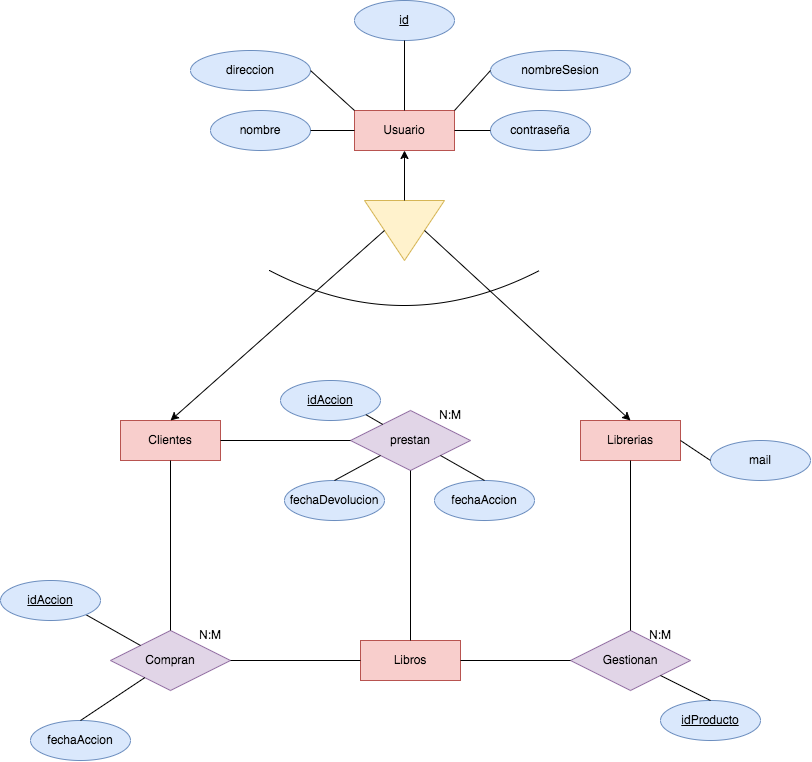

The diagram above was exported from draw.io. Its source (the exported page's mxGraphModel, read from the mxfile embedded in the PNG):
<mxGraphModel dx="903" dy="1033" grid="1" gridSize="10" guides="1" tooltips="1" connect="1" arrows="1" fold="1" page="1" pageScale="1" pageWidth="827" pageHeight="1169" math="0" shadow="0">
  <root>
    <mxCell id="0" />
    <mxCell id="1" parent="0" />
    <mxCell id="YaMjKBga6wukf5GIkncE-5" value="Librerias" style="whiteSpace=wrap;html=1;align=center;fillColor=#f8cecc;strokeColor=#b85450;" vertex="1" parent="1">
      <mxGeometry x="660" y="500" width="100" height="40" as="geometry" />
    </mxCell>
    <mxCell id="YaMjKBga6wukf5GIkncE-6" value="Libros" style="whiteSpace=wrap;html=1;align=center;fillColor=#f8cecc;strokeColor=#b85450;" vertex="1" parent="1">
      <mxGeometry x="440" y="720" width="100" height="40" as="geometry" />
    </mxCell>
    <mxCell id="YaMjKBga6wukf5GIkncE-7" value="Clientes" style="whiteSpace=wrap;html=1;align=center;fillColor=#f8cecc;strokeColor=#b85450;" vertex="1" parent="1">
      <mxGeometry x="200" y="500" width="100" height="40" as="geometry" />
    </mxCell>
    <mxCell id="YaMjKBga6wukf5GIkncE-8" value="Usuario" style="whiteSpace=wrap;html=1;align=center;fillColor=#f8cecc;strokeColor=#b85450;" vertex="1" parent="1">
      <mxGeometry x="434" y="190" width="100" height="40" as="geometry" />
    </mxCell>
    <mxCell id="YaMjKBga6wukf5GIkncE-9" value="" style="triangle;whiteSpace=wrap;html=1;rotation=90;fillColor=#fff2cc;strokeColor=#d6b656;" vertex="1" parent="1">
      <mxGeometry x="454" y="270" width="60" height="80" as="geometry" />
    </mxCell>
    <mxCell id="YaMjKBga6wukf5GIkncE-11" value="" style="endArrow=classic;html=1;rounded=0;entryX=0.5;entryY=1;entryDx=0;entryDy=0;exitX=0;exitY=0.5;exitDx=0;exitDy=0;" edge="1" parent="1" source="YaMjKBga6wukf5GIkncE-9" target="YaMjKBga6wukf5GIkncE-8">
      <mxGeometry width="50" height="50" relative="1" as="geometry">
        <mxPoint x="470" y="590" as="sourcePoint" />
        <mxPoint x="520" y="540" as="targetPoint" />
      </mxGeometry>
    </mxCell>
    <mxCell id="YaMjKBga6wukf5GIkncE-12" value="" style="endArrow=classic;html=1;rounded=0;entryX=0.5;entryY=0;entryDx=0;entryDy=0;exitX=0.5;exitY=1;exitDx=0;exitDy=0;" edge="1" parent="1" source="YaMjKBga6wukf5GIkncE-9" target="YaMjKBga6wukf5GIkncE-7">
      <mxGeometry width="50" height="50" relative="1" as="geometry">
        <mxPoint x="470" y="660" as="sourcePoint" />
        <mxPoint x="520" y="610" as="targetPoint" />
      </mxGeometry>
    </mxCell>
    <mxCell id="YaMjKBga6wukf5GIkncE-13" value="" style="endArrow=classic;html=1;rounded=0;entryX=0.5;entryY=0;entryDx=0;entryDy=0;exitX=0.5;exitY=0;exitDx=0;exitDy=0;" edge="1" parent="1" source="YaMjKBga6wukf5GIkncE-9" target="YaMjKBga6wukf5GIkncE-5">
      <mxGeometry width="50" height="50" relative="1" as="geometry">
        <mxPoint x="470" y="660" as="sourcePoint" />
        <mxPoint x="520" y="610" as="targetPoint" />
      </mxGeometry>
    </mxCell>
    <mxCell id="YaMjKBga6wukf5GIkncE-15" value="Gestionan" style="shape=rhombus;perimeter=rhombusPerimeter;whiteSpace=wrap;html=1;align=center;fillColor=#e1d5e7;strokeColor=#9673a6;" vertex="1" parent="1">
      <mxGeometry x="650" y="710" width="120" height="60" as="geometry" />
    </mxCell>
    <mxCell id="YaMjKBga6wukf5GIkncE-16" value="" style="endArrow=none;html=1;rounded=0;exitX=0.5;exitY=1;exitDx=0;exitDy=0;entryX=0.5;entryY=0;entryDx=0;entryDy=0;" edge="1" parent="1" source="YaMjKBga6wukf5GIkncE-5" target="YaMjKBga6wukf5GIkncE-15">
      <mxGeometry relative="1" as="geometry">
        <mxPoint x="420" y="630" as="sourcePoint" />
        <mxPoint x="580" y="630" as="targetPoint" />
      </mxGeometry>
    </mxCell>
    <mxCell id="YaMjKBga6wukf5GIkncE-17" value="" style="endArrow=none;html=1;rounded=0;entryX=0;entryY=0.5;entryDx=0;entryDy=0;exitX=1;exitY=0.5;exitDx=0;exitDy=0;" edge="1" parent="1" source="YaMjKBga6wukf5GIkncE-6" target="YaMjKBga6wukf5GIkncE-15">
      <mxGeometry relative="1" as="geometry">
        <mxPoint x="420" y="630" as="sourcePoint" />
        <mxPoint x="580" y="630" as="targetPoint" />
      </mxGeometry>
    </mxCell>
    <mxCell id="YaMjKBga6wukf5GIkncE-18" value="Compran" style="shape=rhombus;perimeter=rhombusPerimeter;whiteSpace=wrap;html=1;align=center;fillColor=#e1d5e7;strokeColor=#9673a6;" vertex="1" parent="1">
      <mxGeometry x="190" y="710" width="120" height="60" as="geometry" />
    </mxCell>
    <mxCell id="YaMjKBga6wukf5GIkncE-20" value="" style="endArrow=none;html=1;rounded=0;exitX=0.5;exitY=1;exitDx=0;exitDy=0;entryX=0.5;entryY=0;entryDx=0;entryDy=0;" edge="1" parent="1" source="YaMjKBga6wukf5GIkncE-7" target="YaMjKBga6wukf5GIkncE-18">
      <mxGeometry relative="1" as="geometry">
        <mxPoint x="420" y="630" as="sourcePoint" />
        <mxPoint x="580" y="630" as="targetPoint" />
      </mxGeometry>
    </mxCell>
    <mxCell id="YaMjKBga6wukf5GIkncE-21" value="" style="endArrow=none;html=1;rounded=0;exitX=1;exitY=0.5;exitDx=0;exitDy=0;entryX=0;entryY=0.5;entryDx=0;entryDy=0;" edge="1" parent="1" source="YaMjKBga6wukf5GIkncE-18" target="YaMjKBga6wukf5GIkncE-6">
      <mxGeometry relative="1" as="geometry">
        <mxPoint x="420" y="630" as="sourcePoint" />
        <mxPoint x="580" y="630" as="targetPoint" />
      </mxGeometry>
    </mxCell>
    <mxCell id="YaMjKBga6wukf5GIkncE-23" value="" style="endArrow=none;html=1;rounded=0;curved=1;" edge="1" parent="1">
      <mxGeometry width="50" height="50" relative="1" as="geometry">
        <mxPoint x="349" y="350" as="sourcePoint" />
        <mxPoint x="619" y="350" as="targetPoint" />
        <Array as="points">
          <mxPoint x="483" y="420" />
        </Array>
      </mxGeometry>
    </mxCell>
    <mxCell id="YaMjKBga6wukf5GIkncE-24" value="N:M" style="text;html=1;align=center;verticalAlign=middle;whiteSpace=wrap;rounded=0;shadow=0;" vertex="1" parent="1">
      <mxGeometry x="500" y="480" width="60" height="30" as="geometry" />
    </mxCell>
    <mxCell id="YaMjKBga6wukf5GIkncE-25" value="N:M" style="text;html=1;align=center;verticalAlign=middle;whiteSpace=wrap;rounded=0;shadow=0;" vertex="1" parent="1">
      <mxGeometry x="260" y="700" width="60" height="30" as="geometry" />
    </mxCell>
    <mxCell id="YaMjKBga6wukf5GIkncE-26" value="prestan" style="shape=rhombus;perimeter=rhombusPerimeter;whiteSpace=wrap;html=1;align=center;fillColor=#e1d5e7;strokeColor=#9673a6;" vertex="1" parent="1">
      <mxGeometry x="430" y="490" width="120" height="60" as="geometry" />
    </mxCell>
    <mxCell id="YaMjKBga6wukf5GIkncE-27" value="" style="endArrow=none;html=1;rounded=0;entryX=0.5;entryY=0;entryDx=0;entryDy=0;exitX=0.5;exitY=1;exitDx=0;exitDy=0;" edge="1" parent="1" source="YaMjKBga6wukf5GIkncE-26" target="YaMjKBga6wukf5GIkncE-6">
      <mxGeometry relative="1" as="geometry">
        <mxPoint x="420" y="470" as="sourcePoint" />
        <mxPoint x="580" y="470" as="targetPoint" />
      </mxGeometry>
    </mxCell>
    <mxCell id="YaMjKBga6wukf5GIkncE-28" value="" style="endArrow=none;html=1;rounded=0;exitX=1;exitY=0.5;exitDx=0;exitDy=0;entryX=0;entryY=0.5;entryDx=0;entryDy=0;" edge="1" parent="1" source="YaMjKBga6wukf5GIkncE-7" target="YaMjKBga6wukf5GIkncE-26">
      <mxGeometry relative="1" as="geometry">
        <mxPoint x="420" y="470" as="sourcePoint" />
        <mxPoint x="580" y="470" as="targetPoint" />
      </mxGeometry>
    </mxCell>
    <mxCell id="YaMjKBga6wukf5GIkncE-29" value="N:M" style="text;html=1;align=center;verticalAlign=middle;whiteSpace=wrap;rounded=0;shadow=0;" vertex="1" parent="1">
      <mxGeometry x="710" y="700" width="60" height="30" as="geometry" />
    </mxCell>
    <mxCell id="YaMjKBga6wukf5GIkncE-30" value="nombre" style="ellipse;whiteSpace=wrap;html=1;align=center;fillColor=#dae8fc;strokeColor=#6c8ebf;" vertex="1" parent="1">
      <mxGeometry x="290" y="190" width="100" height="40" as="geometry" />
    </mxCell>
    <mxCell id="YaMjKBga6wukf5GIkncE-31" value="contraseña" style="ellipse;whiteSpace=wrap;html=1;align=center;fillColor=#dae8fc;strokeColor=#6c8ebf;" vertex="1" parent="1">
      <mxGeometry x="570" y="190" width="100" height="40" as="geometry" />
    </mxCell>
    <mxCell id="YaMjKBga6wukf5GIkncE-32" value="nombreSesion" style="ellipse;whiteSpace=wrap;html=1;align=center;fillColor=#dae8fc;strokeColor=#6c8ebf;" vertex="1" parent="1">
      <mxGeometry x="570" y="130" width="140" height="40" as="geometry" />
    </mxCell>
    <mxCell id="YaMjKBga6wukf5GIkncE-33" value="direccion" style="ellipse;whiteSpace=wrap;html=1;align=center;fillColor=#dae8fc;strokeColor=#6c8ebf;" vertex="1" parent="1">
      <mxGeometry x="270" y="130" width="120" height="40" as="geometry" />
    </mxCell>
    <mxCell id="YaMjKBga6wukf5GIkncE-35" value="id" style="ellipse;whiteSpace=wrap;html=1;align=center;fontStyle=4;fillColor=#dae8fc;strokeColor=#6c8ebf;" vertex="1" parent="1">
      <mxGeometry x="434" y="80" width="100" height="40" as="geometry" />
    </mxCell>
    <mxCell id="YaMjKBga6wukf5GIkncE-36" value="mail" style="ellipse;whiteSpace=wrap;html=1;align=center;fillColor=#dae8fc;strokeColor=#6c8ebf;" vertex="1" parent="1">
      <mxGeometry x="790" y="520" width="100" height="40" as="geometry" />
    </mxCell>
    <mxCell id="YaMjKBga6wukf5GIkncE-38" value="" style="endArrow=none;html=1;rounded=0;entryX=0;entryY=0.5;entryDx=0;entryDy=0;exitX=1;exitY=0.5;exitDx=0;exitDy=0;" edge="1" parent="1" source="YaMjKBga6wukf5GIkncE-5" target="YaMjKBga6wukf5GIkncE-36">
      <mxGeometry relative="1" as="geometry">
        <mxPoint x="420" y="490" as="sourcePoint" />
        <mxPoint x="580" y="490" as="targetPoint" />
      </mxGeometry>
    </mxCell>
    <mxCell id="YaMjKBga6wukf5GIkncE-39" value="" style="endArrow=none;html=1;rounded=0;entryX=0;entryY=0.5;entryDx=0;entryDy=0;exitX=1;exitY=0.5;exitDx=0;exitDy=0;" edge="1" parent="1" source="YaMjKBga6wukf5GIkncE-8" target="YaMjKBga6wukf5GIkncE-31">
      <mxGeometry relative="1" as="geometry">
        <mxPoint x="420" y="420" as="sourcePoint" />
        <mxPoint x="580" y="420" as="targetPoint" />
      </mxGeometry>
    </mxCell>
    <mxCell id="YaMjKBga6wukf5GIkncE-40" value="" style="endArrow=none;html=1;rounded=0;exitX=1;exitY=0.5;exitDx=0;exitDy=0;entryX=0;entryY=0.5;entryDx=0;entryDy=0;" edge="1" parent="1" source="YaMjKBga6wukf5GIkncE-30" target="YaMjKBga6wukf5GIkncE-8">
      <mxGeometry relative="1" as="geometry">
        <mxPoint x="420" y="420" as="sourcePoint" />
        <mxPoint x="580" y="420" as="targetPoint" />
      </mxGeometry>
    </mxCell>
    <mxCell id="YaMjKBga6wukf5GIkncE-41" value="" style="endArrow=none;html=1;rounded=0;exitX=1;exitY=0.5;exitDx=0;exitDy=0;entryX=0;entryY=0;entryDx=0;entryDy=0;" edge="1" parent="1" source="YaMjKBga6wukf5GIkncE-33" target="YaMjKBga6wukf5GIkncE-8">
      <mxGeometry relative="1" as="geometry">
        <mxPoint x="440" y="180" as="sourcePoint" />
        <mxPoint x="600" y="180" as="targetPoint" />
      </mxGeometry>
    </mxCell>
    <mxCell id="YaMjKBga6wukf5GIkncE-42" value="" style="endArrow=none;html=1;rounded=0;exitX=1;exitY=0;exitDx=0;exitDy=0;entryX=0;entryY=0.5;entryDx=0;entryDy=0;" edge="1" parent="1" source="YaMjKBga6wukf5GIkncE-8" target="YaMjKBga6wukf5GIkncE-32">
      <mxGeometry relative="1" as="geometry">
        <mxPoint x="470" y="170" as="sourcePoint" />
        <mxPoint x="630" y="170" as="targetPoint" />
      </mxGeometry>
    </mxCell>
    <mxCell id="YaMjKBga6wukf5GIkncE-43" value="" style="endArrow=none;html=1;rounded=0;exitX=0.5;exitY=1;exitDx=0;exitDy=0;entryX=0.5;entryY=0;entryDx=0;entryDy=0;" edge="1" parent="1" source="YaMjKBga6wukf5GIkncE-35" target="YaMjKBga6wukf5GIkncE-8">
      <mxGeometry relative="1" as="geometry">
        <mxPoint x="470" y="170" as="sourcePoint" />
        <mxPoint x="630" y="170" as="targetPoint" />
      </mxGeometry>
    </mxCell>
    <mxCell id="YaMjKBga6wukf5GIkncE-44" value="idProducto" style="ellipse;whiteSpace=wrap;html=1;align=center;fontStyle=4;fillColor=#dae8fc;strokeColor=#6c8ebf;" vertex="1" parent="1">
      <mxGeometry x="740" y="780" width="100" height="40" as="geometry" />
    </mxCell>
    <mxCell id="YaMjKBga6wukf5GIkncE-45" value="" style="endArrow=none;html=1;rounded=0;exitX=1;exitY=1;exitDx=0;exitDy=0;entryX=0.5;entryY=0;entryDx=0;entryDy=0;" edge="1" parent="1" source="YaMjKBga6wukf5GIkncE-15" target="YaMjKBga6wukf5GIkncE-44">
      <mxGeometry relative="1" as="geometry">
        <mxPoint x="690" y="720" as="sourcePoint" />
        <mxPoint x="850" y="720" as="targetPoint" />
      </mxGeometry>
    </mxCell>
    <mxCell id="YaMjKBga6wukf5GIkncE-46" value="fechaAccion" style="ellipse;whiteSpace=wrap;html=1;align=center;fillColor=#dae8fc;strokeColor=#6c8ebf;" vertex="1" parent="1">
      <mxGeometry x="110" y="800" width="100" height="40" as="geometry" />
    </mxCell>
    <mxCell id="YaMjKBga6wukf5GIkncE-47" value="fechaAccion" style="ellipse;whiteSpace=wrap;html=1;align=center;fillColor=#dae8fc;strokeColor=#6c8ebf;" vertex="1" parent="1">
      <mxGeometry x="514" y="560" width="100" height="40" as="geometry" />
    </mxCell>
    <mxCell id="YaMjKBga6wukf5GIkncE-48" value="" style="endArrow=none;html=1;rounded=0;entryX=0.5;entryY=0;entryDx=0;entryDy=0;exitX=1;exitY=1;exitDx=0;exitDy=0;" edge="1" parent="1" source="YaMjKBga6wukf5GIkncE-26" target="YaMjKBga6wukf5GIkncE-47">
      <mxGeometry relative="1" as="geometry">
        <mxPoint x="410" y="490" as="sourcePoint" />
        <mxPoint x="570" y="490" as="targetPoint" />
      </mxGeometry>
    </mxCell>
    <mxCell id="YaMjKBga6wukf5GIkncE-49" value="fechaDevolucion" style="ellipse;whiteSpace=wrap;html=1;align=center;fillColor=#dae8fc;strokeColor=#6c8ebf;" vertex="1" parent="1">
      <mxGeometry x="364" y="560" width="100" height="40" as="geometry" />
    </mxCell>
    <mxCell id="YaMjKBga6wukf5GIkncE-50" value="" style="endArrow=none;html=1;rounded=0;exitX=0.5;exitY=0;exitDx=0;exitDy=0;entryX=0;entryY=1;entryDx=0;entryDy=0;" edge="1" parent="1" source="YaMjKBga6wukf5GIkncE-49" target="YaMjKBga6wukf5GIkncE-26">
      <mxGeometry relative="1" as="geometry">
        <mxPoint x="370" y="550" as="sourcePoint" />
        <mxPoint x="530" y="550" as="targetPoint" />
      </mxGeometry>
    </mxCell>
    <mxCell id="YaMjKBga6wukf5GIkncE-51" value="" style="endArrow=none;html=1;rounded=0;exitX=0.5;exitY=0;exitDx=0;exitDy=0;" edge="1" parent="1" source="YaMjKBga6wukf5GIkncE-46" target="YaMjKBga6wukf5GIkncE-18">
      <mxGeometry relative="1" as="geometry">
        <mxPoint x="410" y="490" as="sourcePoint" />
        <mxPoint x="290" y="710" as="targetPoint" />
      </mxGeometry>
    </mxCell>
    <mxCell id="YaMjKBga6wukf5GIkncE-52" value="" style="endArrow=none;html=1;rounded=0;exitX=1;exitY=1;exitDx=0;exitDy=0;entryX=0;entryY=0;entryDx=0;entryDy=0;" edge="1" parent="1" source="YaMjKBga6wukf5GIkncE-54" target="YaMjKBga6wukf5GIkncE-18">
      <mxGeometry relative="1" as="geometry">
        <mxPoint x="380" y="750" as="sourcePoint" />
        <mxPoint x="510" y="750" as="targetPoint" />
      </mxGeometry>
    </mxCell>
    <mxCell id="YaMjKBga6wukf5GIkncE-54" value="idAccion" style="ellipse;whiteSpace=wrap;html=1;align=center;fontStyle=4;fillColor=#dae8fc;strokeColor=#6c8ebf;" vertex="1" parent="1">
      <mxGeometry x="80" y="660" width="100" height="40" as="geometry" />
    </mxCell>
    <mxCell id="YaMjKBga6wukf5GIkncE-55" value="idAccion" style="ellipse;whiteSpace=wrap;html=1;align=center;fontStyle=4;fillColor=#dae8fc;strokeColor=#6c8ebf;" vertex="1" parent="1">
      <mxGeometry x="360" y="460" width="100" height="40" as="geometry" />
    </mxCell>
    <mxCell id="YaMjKBga6wukf5GIkncE-56" value="" style="endArrow=none;html=1;rounded=0;exitX=1;exitY=1;exitDx=0;exitDy=0;" edge="1" parent="1" source="YaMjKBga6wukf5GIkncE-55" target="YaMjKBga6wukf5GIkncE-26">
      <mxGeometry relative="1" as="geometry">
        <mxPoint x="390" y="760" as="sourcePoint" />
        <mxPoint x="550" y="760" as="targetPoint" />
      </mxGeometry>
    </mxCell>
  </root>
</mxGraphModel>